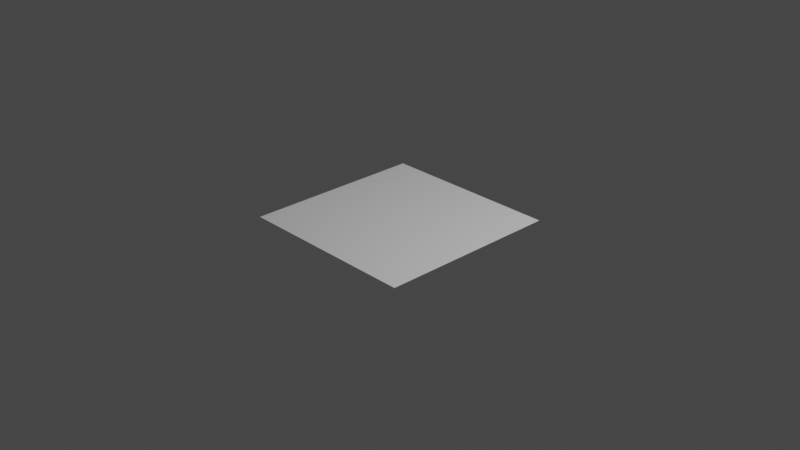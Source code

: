 # Source: Lightning.blend  (saved by Blender 3.6.11; exported with 4.5.12 LTS)
import bpy
from mathutils import Matrix  # noqa: F401  (used for matrix-valued properties, if any)

bpy.ops.wm.read_factory_settings(use_empty=True)
scene = bpy.context.scene
scene.name = 'Scene'

# ---- collections
col_collection = bpy.data.collections.new('Collection'); scene.collection.children.link(col_collection)

# ---- world
world_world = bpy.data.worlds.new('World'); scene.world = world_world
world_world.use_nodes = True; world_world.node_tree.nodes.clear()
_N = world_world.node_tree.nodes; _L = world_world.node_tree.links
n0 = _N.new('ShaderNodeOutputWorld'); n0.name = 'World Output'; n0.location = (300, 300)
n1 = _N.new('ShaderNodeBackground'); n1.name = 'Background'; n1.location = (10, 300)
n1.inputs[0].default_value = (0.05088, 0.05088, 0.05088, 1.0)
_L.new(n1.outputs[0], n0.inputs[0])
n0.is_active_output = True
world_world.color = (0.05088, 0.05088, 0.05088)
world_world.use_sun_shadow = False
world_world.sun_shadow_jitter_overblur = 0.0

# ---- cameras
cam_camera = bpy.data.cameras.new('Camera')
cam_camera.clip_end = 100.0
cam_camera.ortho_scale = 7.314

# ---- lights
light_light = bpy.data.lights.new('Light', 'POINT')
light_light.transmission_factor = 0.0
light_light.energy = 1000.0
light_light.shadow_soft_size = 0.1
light_light.shadow_maximum_resolution = 0.006
light_light.use_absolute_resolution = True

# ---- meshes
me_plane = bpy.data.meshes.new('Plane')
me_plane.from_pydata([(-1.0, -1.0, 0.0), (1.0, -1.0, 0.0), (-1.0, 1.0, 0.0), (1.0, 1.0, 0.0)], [], [(0, 1, 3, 2)])
_uv = me_plane.uv_layers.new(name='UVMap')
_uv.uv.foreach_set('vector', [0.0, 0.0, 1.0, 0.0, 1.0, 1.0, 0.0, 1.0])
me_plane.update()

# ---- objects
ob_light = bpy.data.objects.new('Light', light_light)
ob_camera = bpy.data.objects.new('Camera', cam_camera)
ob_plane = bpy.data.objects.new('Plane', me_plane)

# ---- transforms, parenting, visibility, modifiers, constraints
ob_light.location = (4.076, 1.005, 5.904)
ob_light.rotation_euler = (0.6503, 0.05522, 1.866)
ob_light.lock_rotations_4d = False
ob_light.empty_display_type = 'ARROWS'
ob_light.color = (0.0, 0.0, 0.0, 0.0)
ob_light.lineart.crease_threshold = 0.0
ob_camera.location = (7.359, -6.926, 4.958)
ob_camera.rotation_euler = (1.109, 0.0, 0.8149)
ob_camera.lock_rotations_4d = False
ob_camera.empty_display_type = 'ARROWS'
ob_camera.color = (0.0, 0.0, 0.0, 0.0)
ob_camera.display_type = 'WIRE'
ob_camera.lineart.crease_threshold = 0.0
ob_plane.location = (0.0, 0.0, 0.0)

# ---- collection membership
col_collection.objects.link(ob_light)
col_collection.objects.link(ob_camera)
col_collection.objects.link(ob_plane)

# ---- scene / render settings (as saved in the file)
scene.camera = ob_camera
scene.frame_start = 1; scene.frame_end = 250; scene.frame_set(1)
scene.render.engine = 'CYCLES'
scene.cycles.feature_set = 'EXPERIMENTAL'
scene.cycles.samples = 32
scene.cycles.sampling_pattern = 'TABULATED_SOBOL'
scene.view_settings.view_transform = 'Filmic'
bpy.context.view_layer.update()
